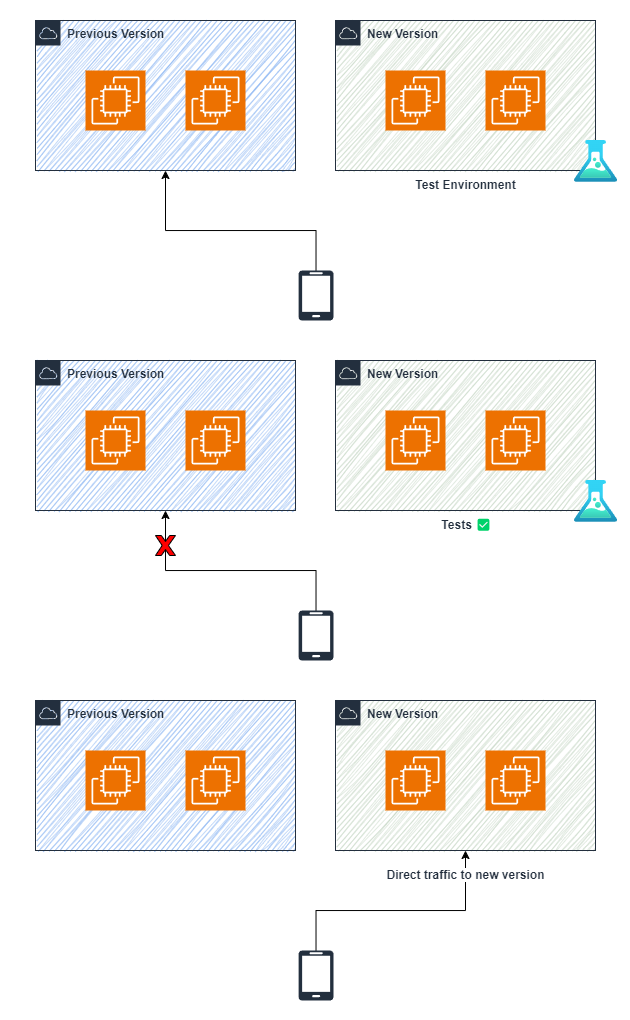

The diagram above was exported from draw.io. Its source (the exported page's mxGraphModel, read from the mxfile embedded in the PNG):
<mxGraphModel dx="1050" dy="643" grid="1" gridSize="10" guides="1" tooltips="1" connect="1" arrows="1" fold="1" page="1" pageScale="1" pageWidth="827" pageHeight="1169" math="0" shadow="0">
  <root>
    <mxCell id="0" />
    <mxCell id="1" parent="0" />
    <mxCell id="vwBAmOiaZKWLf6w5zLwP-39" value="" style="rounded=0;whiteSpace=wrap;html=1;strokeColor=none;" vertex="1" parent="1">
      <mxGeometry x="99" y="20" width="630" height="1020" as="geometry" />
    </mxCell>
    <mxCell id="z09orUDbJWRAKq9ziRhY-10" value="" style="rounded=0;whiteSpace=wrap;html=1;fillColor=#89B4F2;strokeColor=none;gradientColor=none;fillStyle=auto;glass=0;shadow=0;sketch=1;curveFitting=1;jiggle=2;" parent="1" vertex="1">
      <mxGeometry x="135.5" y="40" width="257" height="150" as="geometry" />
    </mxCell>
    <mxCell id="z09orUDbJWRAKq9ziRhY-7" value="&lt;b style=&quot;&quot;&gt;Previous Version&lt;/b&gt;" style="points=[[0,0],[0.25,0],[0.5,0],[0.75,0],[1,0],[1,0.25],[1,0.5],[1,0.75],[1,1],[0.75,1],[0.5,1],[0.25,1],[0,1],[0,0.75],[0,0.5],[0,0.25]];outlineConnect=0;gradientColor=none;html=1;whiteSpace=wrap;fontSize=12;fontStyle=0;container=0;pointerEvents=0;collapsible=0;recursiveResize=0;shape=mxgraph.aws4.group;grIcon=mxgraph.aws4.group_aws_cloud;strokeColor=#232F3E;fillColor=none;verticalAlign=top;align=left;spacingLeft=30;fontColor=#232F3E;dashed=0;" parent="1" vertex="1">
      <mxGeometry x="134" y="40" width="260" height="150" as="geometry" />
    </mxCell>
    <mxCell id="z09orUDbJWRAKq9ziRhY-16" value="" style="rounded=0;whiteSpace=wrap;html=1;fillColor=#C5D6C4;strokeColor=none;fillStyle=auto;glass=0;shadow=0;sketch=1;curveFitting=1;jiggle=2;" parent="1" vertex="1">
      <mxGeometry x="435.5" y="40" width="257" height="150" as="geometry" />
    </mxCell>
    <mxCell id="z09orUDbJWRAKq9ziRhY-17" value="&lt;b style=&quot;&quot;&gt;New Version&lt;/b&gt;" style="points=[[0,0],[0.25,0],[0.5,0],[0.75,0],[1,0],[1,0.25],[1,0.5],[1,0.75],[1,1],[0.75,1],[0.5,1],[0.25,1],[0,1],[0,0.75],[0,0.5],[0,0.25]];outlineConnect=0;gradientColor=none;html=1;whiteSpace=wrap;fontSize=12;fontStyle=0;container=0;pointerEvents=0;collapsible=0;recursiveResize=0;shape=mxgraph.aws4.group;grIcon=mxgraph.aws4.group_aws_cloud;strokeColor=#232F3E;fillColor=none;verticalAlign=top;align=left;spacingLeft=30;fontColor=#232F3E;dashed=0;" parent="1" vertex="1">
      <mxGeometry x="434" y="40" width="260" height="150" as="geometry" />
    </mxCell>
    <mxCell id="z09orUDbJWRAKq9ziRhY-18" value="" style="sketch=0;points=[[0,0,0],[0.25,0,0],[0.5,0,0],[0.75,0,0],[1,0,0],[0,1,0],[0.25,1,0],[0.5,1,0],[0.75,1,0],[1,1,0],[0,0.25,0],[0,0.5,0],[0,0.75,0],[1,0.25,0],[1,0.5,0],[1,0.75,0]];outlineConnect=0;fontColor=#232F3E;fillColor=#ED7100;strokeColor=#ffffff;dashed=0;verticalLabelPosition=bottom;verticalAlign=top;align=center;html=1;fontSize=12;fontStyle=0;aspect=fixed;shape=mxgraph.aws4.resourceIcon;resIcon=mxgraph.aws4.ec2;container=0;" parent="1" vertex="1">
      <mxGeometry x="484" y="90" width="60" height="60" as="geometry" />
    </mxCell>
    <mxCell id="z09orUDbJWRAKq9ziRhY-20" value="" style="sketch=0;points=[[0,0,0],[0.25,0,0],[0.5,0,0],[0.75,0,0],[1,0,0],[0,1,0],[0.25,1,0],[0.5,1,0],[0.75,1,0],[1,1,0],[0,0.25,0],[0,0.5,0],[0,0.75,0],[1,0.25,0],[1,0.5,0],[1,0.75,0]];outlineConnect=0;fontColor=#232F3E;fillColor=#ED7100;strokeColor=#ffffff;dashed=0;verticalLabelPosition=bottom;verticalAlign=top;align=center;html=1;fontSize=12;fontStyle=0;aspect=fixed;shape=mxgraph.aws4.resourceIcon;resIcon=mxgraph.aws4.ec2;container=0;" parent="1" vertex="1">
      <mxGeometry x="584" y="90" width="60" height="60" as="geometry" />
    </mxCell>
    <mxCell id="z09orUDbJWRAKq9ziRhY-22" value="" style="sketch=0;points=[[0,0,0],[0.25,0,0],[0.5,0,0],[0.75,0,0],[1,0,0],[0,1,0],[0.25,1,0],[0.5,1,0],[0.75,1,0],[1,1,0],[0,0.25,0],[0,0.5,0],[0,0.75,0],[1,0.25,0],[1,0.5,0],[1,0.75,0]];outlineConnect=0;fontColor=#232F3E;fillColor=#ED7100;strokeColor=#ffffff;dashed=0;verticalLabelPosition=bottom;verticalAlign=top;align=center;html=1;fontSize=12;fontStyle=0;aspect=fixed;shape=mxgraph.aws4.resourceIcon;resIcon=mxgraph.aws4.ec2;container=0;" parent="1" vertex="1">
      <mxGeometry x="184" y="90" width="60" height="60" as="geometry" />
    </mxCell>
    <mxCell id="z09orUDbJWRAKq9ziRhY-23" value="" style="sketch=0;points=[[0,0,0],[0.25,0,0],[0.5,0,0],[0.75,0,0],[1,0,0],[0,1,0],[0.25,1,0],[0.5,1,0],[0.75,1,0],[1,1,0],[0,0.25,0],[0,0.5,0],[0,0.75,0],[1,0.25,0],[1,0.5,0],[1,0.75,0]];outlineConnect=0;fontColor=#232F3E;fillColor=#ED7100;strokeColor=#ffffff;dashed=0;verticalLabelPosition=bottom;verticalAlign=top;align=center;html=1;fontSize=12;fontStyle=0;aspect=fixed;shape=mxgraph.aws4.resourceIcon;resIcon=mxgraph.aws4.ec2;container=0;" parent="1" vertex="1">
      <mxGeometry x="284" y="90" width="60" height="60" as="geometry" />
    </mxCell>
    <mxCell id="vwBAmOiaZKWLf6w5zLwP-40" style="edgeStyle=orthogonalEdgeStyle;rounded=0;orthogonalLoop=1;jettySize=auto;html=1;entryX=0.5;entryY=1;entryDx=0;entryDy=0;" edge="1" parent="1" source="z09orUDbJWRAKq9ziRhY-24" target="z09orUDbJWRAKq9ziRhY-7">
      <mxGeometry relative="1" as="geometry">
        <Array as="points">
          <mxPoint x="415" y="250" />
          <mxPoint x="264" y="250" />
        </Array>
      </mxGeometry>
    </mxCell>
    <mxCell id="z09orUDbJWRAKq9ziRhY-24" value="" style="verticalLabelPosition=bottom;html=1;verticalAlign=top;align=center;strokeColor=none;fillColor=#232F3E;shape=mxgraph.azure.mobile;pointerEvents=1;" parent="1" vertex="1">
      <mxGeometry x="397" y="290" width="35" height="50" as="geometry" />
    </mxCell>
    <mxCell id="z09orUDbJWRAKq9ziRhY-33" value="" style="rounded=0;whiteSpace=wrap;html=1;fillColor=#89B4F2;strokeColor=none;gradientColor=none;fillStyle=auto;glass=0;shadow=0;sketch=1;curveFitting=1;jiggle=2;" parent="1" vertex="1">
      <mxGeometry x="135.5" y="380" width="257" height="150" as="geometry" />
    </mxCell>
    <mxCell id="z09orUDbJWRAKq9ziRhY-34" value="&lt;b style=&quot;&quot;&gt;Previous Version&lt;/b&gt;" style="points=[[0,0],[0.25,0],[0.5,0],[0.75,0],[1,0],[1,0.25],[1,0.5],[1,0.75],[1,1],[0.75,1],[0.5,1],[0.25,1],[0,1],[0,0.75],[0,0.5],[0,0.25]];outlineConnect=0;gradientColor=none;html=1;whiteSpace=wrap;fontSize=12;fontStyle=0;container=0;pointerEvents=0;collapsible=0;recursiveResize=0;shape=mxgraph.aws4.group;grIcon=mxgraph.aws4.group_aws_cloud;strokeColor=#232F3E;fillColor=none;verticalAlign=top;align=left;spacingLeft=30;fontColor=#232F3E;dashed=0;" parent="1" vertex="1">
      <mxGeometry x="134" y="380" width="260" height="150" as="geometry" />
    </mxCell>
    <mxCell id="z09orUDbJWRAKq9ziRhY-35" value="" style="rounded=0;whiteSpace=wrap;html=1;fillColor=#C5D6C4;strokeColor=none;fillStyle=auto;glass=0;shadow=0;sketch=1;curveFitting=1;jiggle=2;" parent="1" vertex="1">
      <mxGeometry x="435.5" y="380" width="257" height="150" as="geometry" />
    </mxCell>
    <mxCell id="z09orUDbJWRAKq9ziRhY-36" value="&lt;b style=&quot;&quot;&gt;New Version&lt;/b&gt;" style="points=[[0,0],[0.25,0],[0.5,0],[0.75,0],[1,0],[1,0.25],[1,0.5],[1,0.75],[1,1],[0.75,1],[0.5,1],[0.25,1],[0,1],[0,0.75],[0,0.5],[0,0.25]];outlineConnect=0;gradientColor=none;html=1;whiteSpace=wrap;fontSize=12;fontStyle=0;container=0;pointerEvents=0;collapsible=0;recursiveResize=0;shape=mxgraph.aws4.group;grIcon=mxgraph.aws4.group_aws_cloud;strokeColor=#232F3E;fillColor=none;verticalAlign=top;align=left;spacingLeft=30;fontColor=#232F3E;dashed=0;" parent="1" vertex="1">
      <mxGeometry x="434" y="380" width="260" height="150" as="geometry" />
    </mxCell>
    <mxCell id="z09orUDbJWRAKq9ziRhY-37" value="" style="sketch=0;points=[[0,0,0],[0.25,0,0],[0.5,0,0],[0.75,0,0],[1,0,0],[0,1,0],[0.25,1,0],[0.5,1,0],[0.75,1,0],[1,1,0],[0,0.25,0],[0,0.5,0],[0,0.75,0],[1,0.25,0],[1,0.5,0],[1,0.75,0]];outlineConnect=0;fontColor=#232F3E;fillColor=#ED7100;strokeColor=#ffffff;dashed=0;verticalLabelPosition=bottom;verticalAlign=top;align=center;html=1;fontSize=12;fontStyle=0;aspect=fixed;shape=mxgraph.aws4.resourceIcon;resIcon=mxgraph.aws4.ec2;container=0;" parent="1" vertex="1">
      <mxGeometry x="484" y="430" width="60" height="60" as="geometry" />
    </mxCell>
    <mxCell id="z09orUDbJWRAKq9ziRhY-38" value="" style="sketch=0;points=[[0,0,0],[0.25,0,0],[0.5,0,0],[0.75,0,0],[1,0,0],[0,1,0],[0.25,1,0],[0.5,1,0],[0.75,1,0],[1,1,0],[0,0.25,0],[0,0.5,0],[0,0.75,0],[1,0.25,0],[1,0.5,0],[1,0.75,0]];outlineConnect=0;fontColor=#232F3E;fillColor=#ED7100;strokeColor=#ffffff;dashed=0;verticalLabelPosition=bottom;verticalAlign=top;align=center;html=1;fontSize=12;fontStyle=0;aspect=fixed;shape=mxgraph.aws4.resourceIcon;resIcon=mxgraph.aws4.ec2;container=0;" parent="1" vertex="1">
      <mxGeometry x="584" y="430" width="60" height="60" as="geometry" />
    </mxCell>
    <mxCell id="z09orUDbJWRAKq9ziRhY-39" value="" style="sketch=0;points=[[0,0,0],[0.25,0,0],[0.5,0,0],[0.75,0,0],[1,0,0],[0,1,0],[0.25,1,0],[0.5,1,0],[0.75,1,0],[1,1,0],[0,0.25,0],[0,0.5,0],[0,0.75,0],[1,0.25,0],[1,0.5,0],[1,0.75,0]];outlineConnect=0;fontColor=#232F3E;fillColor=#ED7100;strokeColor=#ffffff;dashed=0;verticalLabelPosition=bottom;verticalAlign=top;align=center;html=1;fontSize=12;fontStyle=0;aspect=fixed;shape=mxgraph.aws4.resourceIcon;resIcon=mxgraph.aws4.ec2;container=0;" parent="1" vertex="1">
      <mxGeometry x="184" y="430" width="60" height="60" as="geometry" />
    </mxCell>
    <mxCell id="z09orUDbJWRAKq9ziRhY-40" value="" style="sketch=0;points=[[0,0,0],[0.25,0,0],[0.5,0,0],[0.75,0,0],[1,0,0],[0,1,0],[0.25,1,0],[0.5,1,0],[0.75,1,0],[1,1,0],[0,0.25,0],[0,0.5,0],[0,0.75,0],[1,0.25,0],[1,0.5,0],[1,0.75,0]];outlineConnect=0;fontColor=#232F3E;fillColor=#ED7100;strokeColor=#ffffff;dashed=0;verticalLabelPosition=bottom;verticalAlign=top;align=center;html=1;fontSize=12;fontStyle=0;aspect=fixed;shape=mxgraph.aws4.resourceIcon;resIcon=mxgraph.aws4.ec2;container=0;" parent="1" vertex="1">
      <mxGeometry x="284" y="430" width="60" height="60" as="geometry" />
    </mxCell>
    <mxCell id="z09orUDbJWRAKq9ziRhY-41" style="edgeStyle=orthogonalEdgeStyle;rounded=0;orthogonalLoop=1;jettySize=auto;html=1;" parent="1" source="z09orUDbJWRAKq9ziRhY-42" target="z09orUDbJWRAKq9ziRhY-34" edge="1">
      <mxGeometry relative="1" as="geometry">
        <Array as="points">
          <mxPoint x="415" y="590" />
          <mxPoint x="264" y="590" />
        </Array>
      </mxGeometry>
    </mxCell>
    <mxCell id="z09orUDbJWRAKq9ziRhY-42" value="" style="verticalLabelPosition=bottom;html=1;verticalAlign=top;align=center;strokeColor=none;fillColor=#232F3E;shape=mxgraph.azure.mobile;pointerEvents=1;" parent="1" vertex="1">
      <mxGeometry x="397" y="630" width="35" height="50" as="geometry" />
    </mxCell>
    <mxCell id="z09orUDbJWRAKq9ziRhY-43" value="" style="verticalLabelPosition=bottom;verticalAlign=top;html=1;shape=mxgraph.basic.x;aspect=fixed;fillColor=#FF0000;" parent="1" vertex="1">
      <mxGeometry x="254" y="555" width="20" height="20" as="geometry" />
    </mxCell>
    <mxCell id="vwBAmOiaZKWLf6w5zLwP-6" value="" style="image;aspect=fixed;html=1;points=[];align=center;fontSize=12;image=img/lib/azure2/general/Load_Test.svg;" vertex="1" parent="1">
      <mxGeometry x="673" y="500" width="43.09" height="41.82" as="geometry" />
    </mxCell>
    <mxCell id="vwBAmOiaZKWLf6w5zLwP-7" value="Tests ✅" style="text;html=1;align=center;verticalAlign=middle;resizable=0;points=[];autosize=1;strokeColor=none;fillColor=none;fontStyle=1;fontColor=#232F3E;" vertex="1" parent="1">
      <mxGeometry x="530" y="530" width="70" height="30" as="geometry" />
    </mxCell>
    <mxCell id="vwBAmOiaZKWLf6w5zLwP-9" value="" style="rounded=0;whiteSpace=wrap;html=1;fillColor=#89B4F2;strokeColor=none;gradientColor=none;fillStyle=auto;glass=0;shadow=0;sketch=1;curveFitting=1;jiggle=2;" vertex="1" parent="1">
      <mxGeometry x="135.5" y="720" width="257" height="150" as="geometry" />
    </mxCell>
    <mxCell id="vwBAmOiaZKWLf6w5zLwP-10" value="&lt;b style=&quot;&quot;&gt;Previous Version&lt;/b&gt;" style="points=[[0,0],[0.25,0],[0.5,0],[0.75,0],[1,0],[1,0.25],[1,0.5],[1,0.75],[1,1],[0.75,1],[0.5,1],[0.25,1],[0,1],[0,0.75],[0,0.5],[0,0.25]];outlineConnect=0;gradientColor=none;html=1;whiteSpace=wrap;fontSize=12;fontStyle=0;container=0;pointerEvents=0;collapsible=0;recursiveResize=0;shape=mxgraph.aws4.group;grIcon=mxgraph.aws4.group_aws_cloud;strokeColor=#232F3E;fillColor=none;verticalAlign=top;align=left;spacingLeft=30;fontColor=#232F3E;dashed=0;" vertex="1" parent="1">
      <mxGeometry x="134" y="720" width="260" height="150" as="geometry" />
    </mxCell>
    <mxCell id="vwBAmOiaZKWLf6w5zLwP-11" value="" style="rounded=0;whiteSpace=wrap;html=1;fillColor=#C5D6C4;strokeColor=none;fillStyle=auto;glass=0;shadow=0;sketch=1;curveFitting=1;jiggle=2;" vertex="1" parent="1">
      <mxGeometry x="435.5" y="720" width="257" height="150" as="geometry" />
    </mxCell>
    <mxCell id="vwBAmOiaZKWLf6w5zLwP-12" value="&lt;b style=&quot;&quot;&gt;New Version&lt;/b&gt;" style="points=[[0,0],[0.25,0],[0.5,0],[0.75,0],[1,0],[1,0.25],[1,0.5],[1,0.75],[1,1],[0.75,1],[0.5,1],[0.25,1],[0,1],[0,0.75],[0,0.5],[0,0.25]];outlineConnect=0;gradientColor=none;html=1;whiteSpace=wrap;fontSize=12;fontStyle=0;container=0;pointerEvents=0;collapsible=0;recursiveResize=0;shape=mxgraph.aws4.group;grIcon=mxgraph.aws4.group_aws_cloud;strokeColor=#232F3E;fillColor=none;verticalAlign=top;align=left;spacingLeft=30;fontColor=#232F3E;dashed=0;" vertex="1" parent="1">
      <mxGeometry x="434" y="720" width="260" height="150" as="geometry" />
    </mxCell>
    <mxCell id="vwBAmOiaZKWLf6w5zLwP-13" value="" style="sketch=0;points=[[0,0,0],[0.25,0,0],[0.5,0,0],[0.75,0,0],[1,0,0],[0,1,0],[0.25,1,0],[0.5,1,0],[0.75,1,0],[1,1,0],[0,0.25,0],[0,0.5,0],[0,0.75,0],[1,0.25,0],[1,0.5,0],[1,0.75,0]];outlineConnect=0;fontColor=#232F3E;fillColor=#ED7100;strokeColor=#ffffff;dashed=0;verticalLabelPosition=bottom;verticalAlign=top;align=center;html=1;fontSize=12;fontStyle=0;aspect=fixed;shape=mxgraph.aws4.resourceIcon;resIcon=mxgraph.aws4.ec2;container=0;" vertex="1" parent="1">
      <mxGeometry x="484" y="770" width="60" height="60" as="geometry" />
    </mxCell>
    <mxCell id="vwBAmOiaZKWLf6w5zLwP-14" value="" style="sketch=0;points=[[0,0,0],[0.25,0,0],[0.5,0,0],[0.75,0,0],[1,0,0],[0,1,0],[0.25,1,0],[0.5,1,0],[0.75,1,0],[1,1,0],[0,0.25,0],[0,0.5,0],[0,0.75,0],[1,0.25,0],[1,0.5,0],[1,0.75,0]];outlineConnect=0;fontColor=#232F3E;fillColor=#ED7100;strokeColor=#ffffff;dashed=0;verticalLabelPosition=bottom;verticalAlign=top;align=center;html=1;fontSize=12;fontStyle=0;aspect=fixed;shape=mxgraph.aws4.resourceIcon;resIcon=mxgraph.aws4.ec2;container=0;" vertex="1" parent="1">
      <mxGeometry x="584" y="770" width="60" height="60" as="geometry" />
    </mxCell>
    <mxCell id="vwBAmOiaZKWLf6w5zLwP-15" value="" style="sketch=0;points=[[0,0,0],[0.25,0,0],[0.5,0,0],[0.75,0,0],[1,0,0],[0,1,0],[0.25,1,0],[0.5,1,0],[0.75,1,0],[1,1,0],[0,0.25,0],[0,0.5,0],[0,0.75,0],[1,0.25,0],[1,0.5,0],[1,0.75,0]];outlineConnect=0;fontColor=#232F3E;fillColor=#ED7100;strokeColor=#ffffff;dashed=0;verticalLabelPosition=bottom;verticalAlign=top;align=center;html=1;fontSize=12;fontStyle=0;aspect=fixed;shape=mxgraph.aws4.resourceIcon;resIcon=mxgraph.aws4.ec2;container=0;" vertex="1" parent="1">
      <mxGeometry x="184" y="770" width="60" height="60" as="geometry" />
    </mxCell>
    <mxCell id="vwBAmOiaZKWLf6w5zLwP-16" value="" style="sketch=0;points=[[0,0,0],[0.25,0,0],[0.5,0,0],[0.75,0,0],[1,0,0],[0,1,0],[0.25,1,0],[0.5,1,0],[0.75,1,0],[1,1,0],[0,0.25,0],[0,0.5,0],[0,0.75,0],[1,0.25,0],[1,0.5,0],[1,0.75,0]];outlineConnect=0;fontColor=#232F3E;fillColor=#ED7100;strokeColor=#ffffff;dashed=0;verticalLabelPosition=bottom;verticalAlign=top;align=center;html=1;fontSize=12;fontStyle=0;aspect=fixed;shape=mxgraph.aws4.resourceIcon;resIcon=mxgraph.aws4.ec2;container=0;" vertex="1" parent="1">
      <mxGeometry x="284" y="770" width="60" height="60" as="geometry" />
    </mxCell>
    <mxCell id="vwBAmOiaZKWLf6w5zLwP-23" style="edgeStyle=orthogonalEdgeStyle;rounded=0;orthogonalLoop=1;jettySize=auto;html=1;" edge="1" parent="1" source="vwBAmOiaZKWLf6w5zLwP-18" target="vwBAmOiaZKWLf6w5zLwP-12">
      <mxGeometry relative="1" as="geometry">
        <Array as="points">
          <mxPoint x="415" y="930" />
          <mxPoint x="564" y="930" />
        </Array>
      </mxGeometry>
    </mxCell>
    <mxCell id="vwBAmOiaZKWLf6w5zLwP-18" value="" style="verticalLabelPosition=bottom;html=1;verticalAlign=top;align=center;strokeColor=none;fillColor=#232F3E;shape=mxgraph.azure.mobile;pointerEvents=1;" vertex="1" parent="1">
      <mxGeometry x="397" y="970" width="35" height="50" as="geometry" />
    </mxCell>
    <mxCell id="vwBAmOiaZKWLf6w5zLwP-25" value="&lt;span style=&quot;background-color: rgb(255, 255, 255);&quot;&gt;Direct traffic to new version&lt;/span&gt;" style="text;html=1;align=center;verticalAlign=middle;resizable=0;points=[];autosize=1;strokeColor=none;fillColor=none;fontStyle=1;fontColor=#232F3E;" vertex="1" parent="1">
      <mxGeometry x="474" y="880" width="180" height="30" as="geometry" />
    </mxCell>
    <mxCell id="vwBAmOiaZKWLf6w5zLwP-57" value="Test Environment" style="text;html=1;align=center;verticalAlign=middle;resizable=0;points=[];autosize=1;strokeColor=none;fillColor=none;fontStyle=1;fontColor=#232F3E;" vertex="1" parent="1">
      <mxGeometry x="504" y="190" width="120" height="30" as="geometry" />
    </mxCell>
    <mxCell id="vwBAmOiaZKWLf6w5zLwP-58" value="" style="image;aspect=fixed;html=1;points=[];align=center;fontSize=12;image=img/lib/azure2/general/Load_Test.svg;" vertex="1" parent="1">
      <mxGeometry x="673" y="160" width="43.09" height="41.82" as="geometry" />
    </mxCell>
  </root>
</mxGraphModel>